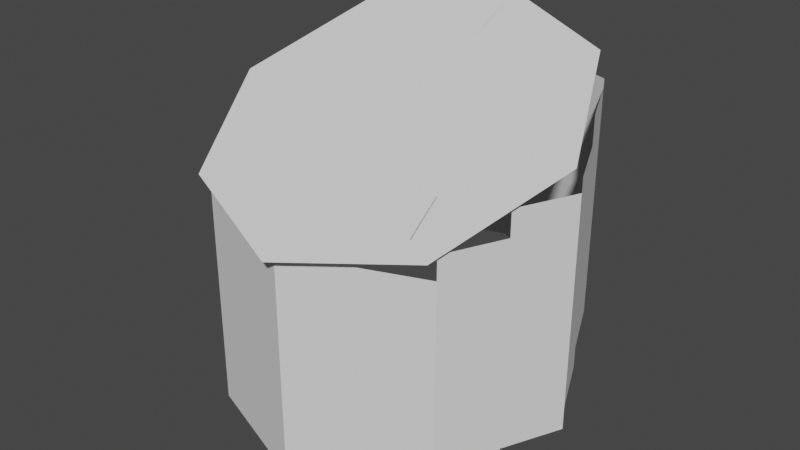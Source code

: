 # Source: glados_aperturedoor_collision.blend  (saved by Blender 3.6.13; exported with 4.5.12 LTS)
import bpy
from mathutils import Matrix  # noqa: F401  (used for matrix-valued properties, if any)

bpy.ops.wm.read_factory_settings(use_empty=True)
scene = bpy.context.scene
scene.name = 'Scene'

# ---- collections
col_collection = bpy.data.collections.new('Collection'); scene.collection.children.link(col_collection)
col_narrow = bpy.data.collections.new('Narrow'); col_collection.children.link(col_narrow)
col_wide = bpy.data.collections.new('Wide'); col_collection.children.link(col_wide)

# ---- world
world_world = bpy.data.worlds.new('World'); scene.world = world_world
world_world.use_nodes = True; world_world.node_tree.nodes.clear()
_N = world_world.node_tree.nodes; _L = world_world.node_tree.links
n0 = _N.new('ShaderNodeOutputWorld'); n0.name = 'World Output'; n0.location = (300, 300)
n1 = _N.new('ShaderNodeBackground'); n1.name = 'Background'; n1.location = (10, 300)
n1.inputs[0].default_value = (0.05088, 0.05088, 0.05088, 1.0)
_L.new(n1.outputs[0], n0.inputs[0])
n0.is_active_output = True
world_world.color = (0.05088, 0.05088, 0.05088)
world_world.use_sun_shadow = False
world_world.sun_shadow_jitter_overblur = 0.0

# ---- meshes
me_plane_008 = bpy.data.meshes.new('Plane.008')
me_plane_008.from_pydata([(-1.0, -0.9063, -0.4226), (1.0, -0.9063, -0.4226), (-1.0, 0.9063, 0.4226), (1.0, 0.9063, 0.4226)], [], [(0, 1, 3, 2)])
_uv = me_plane_008.uv_layers.new(name='UVMap')
_uv.uv.foreach_set('vector', [0.0, 0.0, 1.0, 0.0, 1.0, 1.0, 0.0, 1.0])
me_plane_008.update()
me_glados_aperturedoor = bpy.data.meshes.new('glados_aperturedoor')
me_glados_aperturedoor.from_pydata([], [], [])
me_glados_aperturedoor.materials.append(None)
me_glados_aperturedoor.materials.append(None)
me_glados_aperturedoor.materials.append(None)
me_glados_aperturedoor.materials.append(None)
me_glados_aperturedoor.update()
me_plane_012 = bpy.data.meshes.new('Plane.012')
me_plane_012.from_pydata([(0.4773, -0.1792, 1.025), (-0.4773, 0.1792, 1.025), (0.4773, -0.1792, -1.025), (-0.4773, 0.1792, -1.025)], [], [(0, 1, 3, 2)])
_uv = me_plane_012.uv_layers.new(name='UVMap')
_uv.uv.foreach_set('vector', [0.0, 0.0, 1.0, 0.0, 1.0, 1.0, 0.0, 1.0])
me_plane_012.update()
me_plane_011 = bpy.data.meshes.new('Plane.011')
me_plane_011.from_pydata([(0.09885, -0.2163, 1.04), (0.09885, -0.2163, -1.04), (-0.09885, 0.2163, 1.04), (-0.09885, 0.2163, -1.04)], [], [(0, 2, 3, 1)])
_uv = me_plane_011.uv_layers.new(name='UVMap')
_uv.uv.foreach_set('vector', [0.0, 0.0, 0.5, 0.0, 0.5, 1.0, 0.0, 1.0])
me_plane_011.update()
me_plane_017 = bpy.data.meshes.new('Plane.017')
me_plane_017.from_pydata([(-0.09885, 0.2163, 1.028), (-0.09885, 0.2163, -1.028), (0.09885, -0.2163, 1.028), (0.09885, -0.2163, -1.028)], [], [(2, 0, 1, 3)])
_uv = me_plane_017.uv_layers.new(name='UVMap')
_uv.uv.foreach_set('vector', [0.5, 0.0, 1.0, 0.0, 1.0, 1.0, 0.5, 1.0])
me_plane_017.update()
me_plane_007 = bpy.data.meshes.new('Plane.007')
me_plane_007.from_pydata([(-0.09885, -0.2163, 1.025), (-0.09885, -0.2163, -1.025), (0.09885, 0.2163, 1.025), (0.09885, 0.2163, -1.025)], [], [(0, 2, 3, 1)])
_uv = me_plane_007.uv_layers.new(name='UVMap')
_uv.uv.foreach_set('vector', [0.0, 0.0, 0.5, 0.0, 0.5, 1.0, 0.0, 1.0])
me_plane_007.update()
me_plane_015 = bpy.data.meshes.new('Plane.015')
me_plane_015.from_pydata([(0.09885, 0.2163, 1.025), (0.09885, 0.2163, -1.025), (-0.09885, -0.2163, 1.025), (-0.09885, -0.2163, -1.025)], [], [(2, 0, 1, 3)])
_uv = me_plane_015.uv_layers.new(name='UVMap')
_uv.uv.foreach_set('vector', [0.5, 0.0, 1.0, 0.0, 1.0, 1.0, 0.5, 1.0])
me_plane_015.update()
me_plane_005 = bpy.data.meshes.new('Plane.005')
me_plane_005.from_pydata([(-0.4773, -0.1792, 1.012), (0.4773, 0.1792, 1.012), (-0.4773, -0.1792, -1.012), (0.4773, 0.1792, -1.012)], [], [(0, 1, 3, 2)])
_uv = me_plane_005.uv_layers.new(name='UVMap')
_uv.uv.foreach_set('vector', [0.0, 0.0, 1.0, 0.0, 1.0, 1.0, 0.0, 1.0])
me_plane_005.update()
me_plane_006 = bpy.data.meshes.new('Plane.006')
me_plane_006.from_pydata([(-0.6123, -0.3765, -4.657e-09), (0.6123, -0.3765, -3.725e-09), (-0.6123, 0.2379, -9.313e-10), (0.6123, 0.2379, 0.0)], [], [(0, 1, 3, 2)])
_uv = me_plane_006.uv_layers.new(name='UVMap')
_uv.uv.foreach_set('vector', [0.0, 0.0, 1.0, 0.0, 1.0, 1.0, 0.0, 1.0])
me_plane_006.update()
me_plane_037 = bpy.data.meshes.new('Plane.037')
me_plane_037.from_pydata([(0.4773, -0.1792, 1.025), (-0.4773, 0.1792, 1.025), (0.4773, -0.1792, -1.025), (-0.4773, 0.1792, -1.025)], [], [(0, 1, 3, 2)])
_uv = me_plane_037.uv_layers.new(name='UVMap')
_uv.uv.foreach_set('vector', [0.0, 0.0, 1.0, 0.0, 1.0, 1.0, 0.0, 1.0])
me_plane_037.update()
me_plane_038 = bpy.data.meshes.new('Plane.038')
me_plane_038.from_pydata([(0.09885, -0.2163, 1.04), (0.09885, -0.2163, -1.04), (-0.09885, 0.2163, 1.04), (-0.09885, 0.2163, -1.04)], [], [(0, 2, 3, 1)])
_uv = me_plane_038.uv_layers.new(name='UVMap')
_uv.uv.foreach_set('vector', [0.0, 0.0, 0.5, 0.0, 0.5, 1.0, 0.0, 1.0])
me_plane_038.update()
me_plane_039 = bpy.data.meshes.new('Plane.039')
me_plane_039.from_pydata([(-0.09885, 0.2163, 1.028), (-0.09885, 0.2163, -1.028), (0.09885, -0.2163, 1.028), (0.09885, -0.2163, -1.028)], [], [(2, 0, 1, 3)])
_uv = me_plane_039.uv_layers.new(name='UVMap')
_uv.uv.foreach_set('vector', [0.5, 0.0, 1.0, 0.0, 1.0, 1.0, 0.5, 1.0])
me_plane_039.update()
me_plane_040 = bpy.data.meshes.new('Plane.040')
me_plane_040.from_pydata([(-0.09885, -0.2163, 1.025), (-0.09885, -0.2163, -1.025), (0.09885, 0.2163, 1.025), (0.09885, 0.2163, -1.025)], [], [(0, 2, 3, 1)])
_uv = me_plane_040.uv_layers.new(name='UVMap')
_uv.uv.foreach_set('vector', [0.0, 0.0, 0.5, 0.0, 0.5, 1.0, 0.0, 1.0])
me_plane_040.update()
me_plane_041 = bpy.data.meshes.new('Plane.041')
me_plane_041.from_pydata([(0.09885, 0.2163, 1.025), (0.09885, 0.2163, -1.025), (-0.09885, -0.2163, 1.025), (-0.09885, -0.2163, -1.025)], [], [(2, 0, 1, 3)])
_uv = me_plane_041.uv_layers.new(name='UVMap')
_uv.uv.foreach_set('vector', [0.5, 0.0, 1.0, 0.0, 1.0, 1.0, 0.5, 1.0])
me_plane_041.update()
me_plane_042 = bpy.data.meshes.new('Plane.042')
me_plane_042.from_pydata([(-0.4773, -0.1792, 1.012), (0.4773, 0.1792, 1.012), (-0.4773, -0.1792, -1.012), (0.4773, 0.1792, -1.012)], [], [(0, 1, 3, 2)])
_uv = me_plane_042.uv_layers.new(name='UVMap')
_uv.uv.foreach_set('vector', [0.0, 0.0, 1.0, 0.0, 1.0, 1.0, 0.0, 1.0])
me_plane_042.update()
me_plane_019 = bpy.data.meshes.new('Plane.019')
me_plane_019.from_pydata([(-0.5642, -0.2118, 0.9375), (0.5642, 0.2118, 0.9375), (-0.5642, -0.2118, -0.9375), (0.5642, 0.2118, -0.9375)], [], [(0, 1, 3, 2)])
_uv = me_plane_019.uv_layers.new(name='UVMap')
_uv.uv.foreach_set('vector', [0.0, 0.0, 1.0, 0.0, 1.0, 1.0, 0.0, 1.0])
me_plane_019.update()
me_plane_020 = bpy.data.meshes.new('Plane.020')
me_plane_020.from_pydata([(0.1169, 0.2557, 1.0), (0.1169, 0.2557, -1.0), (-0.1169, -0.2557, 1.0), (-0.1169, -0.2557, -1.0)], [], [(2, 0, 1, 3)])
_uv = me_plane_020.uv_layers.new(name='UVMap')
_uv.uv.foreach_set('vector', [0.5, 0.0, 1.0, 0.0, 1.0, 1.0, 0.5, 1.0])
me_plane_020.update()
me_plane_021 = bpy.data.meshes.new('Plane.021')
me_plane_021.from_pydata([(-0.1169, -0.2557, 0.9725), (-0.1169, -0.2557, -0.9725), (0.1169, 0.2557, 0.9725), (0.1169, 0.2557, -0.9725)], [], [(0, 2, 3, 1)])
_uv = me_plane_021.uv_layers.new(name='UVMap')
_uv.uv.foreach_set('vector', [0.0, 0.0, 0.5, 0.0, 0.5, 1.0, 0.0, 1.0])
me_plane_021.update()
me_plane_022 = bpy.data.meshes.new('Plane.022')
me_plane_022.from_pydata([(-0.1169, 0.2557, 1.013), (-0.1169, 0.2557, -1.013), (0.1169, -0.2557, 1.013), (0.1169, -0.2557, -1.013)], [], [(2, 0, 1, 3)])
_uv = me_plane_022.uv_layers.new(name='UVMap')
_uv.uv.foreach_set('vector', [0.5, 0.0, 1.0, 0.0, 1.0, 1.0, 0.5, 1.0])
me_plane_022.update()
me_plane_023 = bpy.data.meshes.new('Plane.023')
me_plane_023.from_pydata([(0.1169, -0.2557, 1.003), (0.1169, -0.2557, -1.003), (-0.1169, 0.2557, 1.003), (-0.1169, 0.2557, -1.003)], [], [(0, 2, 3, 1)])
_uv = me_plane_023.uv_layers.new(name='UVMap')
_uv.uv.foreach_set('vector', [0.0, 0.0, 0.5, 0.0, 0.5, 1.0, 0.0, 1.0])
me_plane_023.update()
me_plane_024 = bpy.data.meshes.new('Plane.024')
me_plane_024.from_pydata([(0.5642, -0.2118, 0.9875), (0.5642, -0.2118, -0.9875), (-0.5642, 0.2118, 0.9875), (-0.5642, 0.2118, -0.9875)], [], [(0, 2, 3, 1)])
_uv = me_plane_024.uv_layers.new(name='UVMap')
_uv.uv.foreach_set('vector', [0.0, 0.0, 0.5, 0.0, 0.5, 1.0, 0.0, 1.0])
me_plane_024.update()
me_plane_002 = bpy.data.meshes.new('Plane.002')
me_plane_002.from_pydata([(-0.6123, -0.3765, -4.657e-09), (0.6123, -0.3765, -3.725e-09), (-0.6123, 0.2379, -9.313e-10), (0.6123, 0.2379, 0.0)], [], [(0, 1, 3, 2)])
_uv = me_plane_002.uv_layers.new(name='UVMap')
_uv.uv.foreach_set('vector', [0.0, 0.0, 1.0, 0.0, 1.0, 1.0, 0.0, 1.0])
me_plane_002.update()
me_plane_031 = bpy.data.meshes.new('Plane.031')
me_plane_031.from_pydata([(0.5642, -0.2118, 0.9875), (0.5642, -0.2118, -0.9875), (-0.5642, 0.2118, 0.9875), (-0.5642, 0.2118, -0.9875)], [], [(0, 2, 3, 1)])
_uv = me_plane_031.uv_layers.new(name='UVMap')
_uv.uv.foreach_set('vector', [0.0, 0.0, 0.5, 0.0, 0.5, 1.0, 0.0, 1.0])
me_plane_031.update()
me_plane_032 = bpy.data.meshes.new('Plane.032')
me_plane_032.from_pydata([(0.1169, -0.2557, 1.003), (0.1169, -0.2557, -1.003), (-0.1169, 0.2557, 1.003), (-0.1169, 0.2557, -1.003)], [], [(0, 2, 3, 1)])
_uv = me_plane_032.uv_layers.new(name='UVMap')
_uv.uv.foreach_set('vector', [0.0, 0.0, 0.5, 0.0, 0.5, 1.0, 0.0, 1.0])
me_plane_032.update()
me_plane_033 = bpy.data.meshes.new('Plane.033')
me_plane_033.from_pydata([(-0.1169, 0.2557, 1.013), (-0.1169, 0.2557, -1.013), (0.1169, -0.2557, 1.013), (0.1169, -0.2557, -1.013)], [], [(2, 0, 1, 3)])
_uv = me_plane_033.uv_layers.new(name='UVMap')
_uv.uv.foreach_set('vector', [0.5, 0.0, 1.0, 0.0, 1.0, 1.0, 0.5, 1.0])
me_plane_033.update()
me_plane_034 = bpy.data.meshes.new('Plane.034')
me_plane_034.from_pydata([(-0.1169, -0.2557, 0.9725), (-0.1169, -0.2557, -0.9725), (0.1169, 0.2557, 0.9725), (0.1169, 0.2557, -0.9725)], [], [(0, 2, 3, 1)])
_uv = me_plane_034.uv_layers.new(name='UVMap')
_uv.uv.foreach_set('vector', [0.0, 0.0, 0.5, 0.0, 0.5, 1.0, 0.0, 1.0])
me_plane_034.update()
me_plane_035 = bpy.data.meshes.new('Plane.035')
me_plane_035.from_pydata([(0.1169, 0.2557, 1.0), (0.1169, 0.2557, -1.0), (-0.1169, -0.2557, 1.0), (-0.1169, -0.2557, -1.0)], [], [(2, 0, 1, 3)])
_uv = me_plane_035.uv_layers.new(name='UVMap')
_uv.uv.foreach_set('vector', [0.5, 0.0, 1.0, 0.0, 1.0, 1.0, 0.5, 1.0])
me_plane_035.update()
me_plane_036 = bpy.data.meshes.new('Plane.036')
me_plane_036.from_pydata([(-0.5642, -0.2118, 0.9375), (0.5642, 0.2118, 0.9375), (-0.5642, -0.2118, -0.9375), (0.5642, 0.2118, -0.9375)], [], [(0, 1, 3, 2)])
_uv = me_plane_036.uv_layers.new(name='UVMap')
_uv.uv.foreach_set('vector', [0.0, 0.0, 1.0, 0.0, 1.0, 1.0, 0.0, 1.0])
me_plane_036.update()

# ---- objects
ob_collision_name_blades = bpy.data.objects.new('@collision name BLADES', me_plane_008)
ob_ignore_glados_aperturedoor = bpy.data.objects.new('@ignore glados_aperturedoor', me_glados_aperturedoor)
ob_collision_thickness_0_4_wall_001 = bpy.data.objects.new('@collision thickness 0.4 wall.001', me_plane_012)
ob_collision_thickness_0_4_wall_002 = bpy.data.objects.new('@collision thickness 0.4 wall.002', me_plane_011)
ob_collision_thickness_0_4_wall_003 = bpy.data.objects.new('@collision thickness 0.4 wall.003', me_plane_017)
ob_collision_thickness_0_4_wall_004 = bpy.data.objects.new('@collision thickness 0.4 wall.004', me_plane_007)
ob_collision_thickness_0_4_wall_005 = bpy.data.objects.new('@collision thickness 0.4 wall.005', me_plane_015)
ob_collision_thickness_0_4_wall_006 = bpy.data.objects.new('@collision thickness 0.4 wall.006', me_plane_005)
ob_collision_thickness_0_25_face_001 = bpy.data.objects.new('@collision thickness 0.25 face.001', me_plane_006)
ob_collision_thickness_0_25_face_002 = bpy.data.objects.new('@collision thickness 0.25 face.002', me_plane_006)
ob_collision_thickness_0_25_face_003 = bpy.data.objects.new('@collision thickness 0.25 face.003', me_plane_006)
ob_collision_thickness_0_25_face_004 = bpy.data.objects.new('@collision thickness 0.25 face.004', me_plane_006)
ob_collision_thickness_0_25_face_005 = bpy.data.objects.new('@collision thickness 0.25 face.005', me_plane_006)
ob_collision_thickness_0_25_face_006 = bpy.data.objects.new('@collision thickness 0.25 face.006', me_plane_006)
ob_collision_thickness_0_25_face_007 = bpy.data.objects.new('@collision thickness 0.25 face.007', me_plane_006)
ob_collision_thickness_0_25_face_008 = bpy.data.objects.new('@collision thickness 0.25 face.008', me_plane_006)
ob_collision_thickness_0_4_wall_012 = bpy.data.objects.new('@collision thickness 0.4 wall.012', me_plane_037)
ob_collision_thickness_0_4_wall_011 = bpy.data.objects.new('@collision thickness 0.4 wall.011', me_plane_038)
ob_collision_thickness_0_4_wall_010 = bpy.data.objects.new('@collision thickness 0.4 wall.010', me_plane_039)
ob_collision_thickness_0_4_wall_009 = bpy.data.objects.new('@collision thickness 0.4 wall.009', me_plane_040)
ob_collision_thickness_0_4_wall_008 = bpy.data.objects.new('@collision thickness 0.4 wall.008', me_plane_041)
ob_collision_thickness_0_4_wall_007 = bpy.data.objects.new('@collision thickness 0.4 wall.007', me_plane_042)
ob_collision_thickness_0_65_wall_006 = bpy.data.objects.new('@collision thickness 0.65 wall.006', me_plane_019)
ob_collision_thickness_0_65_wall_005 = bpy.data.objects.new('@collision thickness 0.65 wall.005', me_plane_020)
ob_collision_thickness_0_65_wall_004 = bpy.data.objects.new('@collision thickness 0.65 wall.004', me_plane_021)
ob_collision_thickness_0_65_wall_003 = bpy.data.objects.new('@collision thickness 0.65 wall.003', me_plane_022)
ob_collision_thickness_0_65_wall_002 = bpy.data.objects.new('@collision thickness 0.65 wall.002', me_plane_023)
ob_collision_thickness_0_65_wall_001 = bpy.data.objects.new('@collision thickness 0.65 wall.001', me_plane_024)
ob_collision_thickness_0_45_face_008 = bpy.data.objects.new('@collision thickness 0.45 face.008', me_plane_002)
ob_collision_thickness_0_45_face_007 = bpy.data.objects.new('@collision thickness 0.45 face.007', me_plane_002)
ob_collision_thickness_0_45_face_006 = bpy.data.objects.new('@collision thickness 0.45 face.006', me_plane_002)
ob_collision_thickness_0_45_face_005 = bpy.data.objects.new('@collision thickness 0.45 face.005', me_plane_002)
ob_collision_thickness_0_45_face_004 = bpy.data.objects.new('@collision thickness 0.45 face.004', me_plane_002)
ob_collision_thickness_0_45_face_003 = bpy.data.objects.new('@collision thickness 0.45 face.003', me_plane_002)
ob_collision_thickness_0_45_face_002 = bpy.data.objects.new('@collision thickness 0.45 face.002', me_plane_002)
ob_collision_thickness_0_45_face_001 = bpy.data.objects.new('@collision thickness 0.45 face.001', me_plane_002)
ob_collision_thickness_0_65_wall_012 = bpy.data.objects.new('@collision thickness 0.65 wall.012', me_plane_031)
ob_collision_thickness_0_65_wall_011 = bpy.data.objects.new('@collision thickness 0.65 wall.011', me_plane_032)
ob_collision_thickness_0_65_wall_010 = bpy.data.objects.new('@collision thickness 0.65 wall.010', me_plane_033)
ob_collision_thickness_0_65_wall_009 = bpy.data.objects.new('@collision thickness 0.65 wall.009', me_plane_034)
ob_collision_thickness_0_65_wall_008 = bpy.data.objects.new('@collision thickness 0.65 wall.008', me_plane_035)
ob_collision_thickness_0_65_wall_007 = bpy.data.objects.new('@collision thickness 0.65 wall.007', me_plane_036)

# ---- transforms, parenting, visibility, modifiers, constraints
ob_collision_name_blades.location = (-2.347e-07, -1.192e-07, 0.925)
ob_ignore_glados_aperturedoor.location = (0.0, 0.0, 0.0)
ob_collision_thickness_0_4_wall_001.location = (-0.4773, -0.9387, -0.675)
ob_collision_thickness_0_4_wall_002.location = (-1.053, -0.5432, -0.49)
ob_collision_thickness_0_4_wall_003.location = (-1.251, -0.1106, -0.2975)
ob_collision_thickness_0_4_wall_004.location = (-1.251, 0.3219, -0.095)
ob_collision_thickness_0_4_wall_005.location = (-1.053, 0.7545, 0.1)
ob_collision_thickness_0_4_wall_006.location = (-0.4773, 1.15, 0.2875)
ob_collision_thickness_0_25_face_001.location = (-0.4216, -0.9225, 0.4948)
ob_collision_thickness_0_25_face_001.rotation_euler = (0.4068, 0.1624, 5.924)
ob_collision_thickness_0_25_face_002.location = (-1.018, -0.3821, 0.7468)
ob_collision_thickness_0_25_face_002.rotation_euler = (0.1766, 0.4011, 5.141)
ob_collision_thickness_0_25_face_003.location = (-1.018, 0.3821, 1.103)
ob_collision_thickness_0_25_face_003.rotation_euler = (-0.1766, 0.4011, 4.284)
ob_collision_thickness_0_25_face_004.location = (-0.4216, 0.9225, 1.355)
ob_collision_thickness_0_25_face_004.rotation_euler = (-0.4068, 0.1624, 3.501)
ob_collision_thickness_0_25_face_005.location = (0.4216, 0.9225, 1.355)
ob_collision_thickness_0_25_face_005.rotation_euler = (-0.4068, -0.1624, 2.782)
ob_collision_thickness_0_25_face_006.location = (1.018, 0.3821, 1.103)
ob_collision_thickness_0_25_face_006.rotation_euler = (-0.1766, -0.4011, 1.999)
ob_collision_thickness_0_25_face_007.location = (1.018, -0.3821, 0.7468)
ob_collision_thickness_0_25_face_007.rotation_euler = (0.1766, -0.4011, 1.142)
ob_collision_thickness_0_25_face_008.location = (0.4216, -0.9225, 0.4948)
ob_collision_thickness_0_25_face_008.rotation_euler = (0.4068, -0.1624, 6.642)
ob_collision_thickness_0_4_wall_012.location = (0.4773, -0.9387, -0.675)
ob_collision_thickness_0_4_wall_012.scale = (-1.0, 1.0, 1.0)
ob_collision_thickness_0_4_wall_011.location = (1.053, -0.5432, -0.49)
ob_collision_thickness_0_4_wall_011.scale = (-1.0, 1.0, 1.0)
ob_collision_thickness_0_4_wall_010.location = (1.251, -0.1106, -0.2975)
ob_collision_thickness_0_4_wall_010.scale = (-1.0, 1.0, 1.0)
ob_collision_thickness_0_4_wall_009.location = (1.251, 0.3219, -0.095)
ob_collision_thickness_0_4_wall_009.scale = (-1.0, 1.0, 1.0)
ob_collision_thickness_0_4_wall_008.location = (1.053, 0.7545, 0.1)
ob_collision_thickness_0_4_wall_008.scale = (-1.0, 1.0, 1.0)
ob_collision_thickness_0_4_wall_007.location = (0.4773, 1.15, 0.2875)
ob_collision_thickness_0_4_wall_007.scale = (-1.0, 1.0, 1.0)
ob_collision_thickness_0_65_wall_006.location = (-0.5642, 1.34, 0.2125)
ob_collision_thickness_0_65_wall_005.location = (-1.245, 0.8727, 0.075)
ob_collision_thickness_0_65_wall_004.location = (-1.479, 0.3613, -0.1475)
ob_collision_thickness_0_65_wall_003.location = (-1.479, -0.15, -0.3125)
ob_collision_thickness_0_65_wall_002.location = (-1.245, -0.6614, -0.5275)
ob_collision_thickness_0_65_wall_001.location = (-0.5642, -1.129, -0.7125)
ob_collision_thickness_0_45_face_008.location = (0.4216, -0.9225, 0.4948)
ob_collision_thickness_0_45_face_008.rotation_euler = (0.4068, -0.1624, 6.642)
ob_collision_thickness_0_45_face_007.location = (1.018, -0.3821, 0.7468)
ob_collision_thickness_0_45_face_007.rotation_euler = (0.1766, -0.4011, 1.142)
ob_collision_thickness_0_45_face_006.location = (1.018, 0.3821, 1.103)
ob_collision_thickness_0_45_face_006.rotation_euler = (-0.1766, -0.4011, 1.999)
ob_collision_thickness_0_45_face_005.location = (0.4216, 0.9225, 1.355)
ob_collision_thickness_0_45_face_005.rotation_euler = (-0.4068, -0.1624, 2.782)
ob_collision_thickness_0_45_face_004.location = (-0.4216, 0.9225, 1.355)
ob_collision_thickness_0_45_face_004.rotation_euler = (-0.4068, 0.1624, 3.501)
ob_collision_thickness_0_45_face_003.location = (-1.018, 0.3821, 1.103)
ob_collision_thickness_0_45_face_003.rotation_euler = (-0.1766, 0.4011, 4.284)
ob_collision_thickness_0_45_face_002.location = (-1.018, -0.3821, 0.7468)
ob_collision_thickness_0_45_face_002.rotation_euler = (0.1766, 0.4011, 5.141)
ob_collision_thickness_0_45_face_001.location = (-0.4216, -0.9225, 0.4948)
ob_collision_thickness_0_45_face_001.rotation_euler = (0.4068, 0.1624, 5.924)
ob_collision_thickness_0_65_wall_012.location = (0.5642, -1.129, -0.7125)
ob_collision_thickness_0_65_wall_012.scale = (-1.0, 1.0, 1.0)
ob_collision_thickness_0_65_wall_011.location = (1.245, -0.6614, -0.5275)
ob_collision_thickness_0_65_wall_011.scale = (-1.0, 1.0, 1.0)
ob_collision_thickness_0_65_wall_010.location = (1.479, -0.15, -0.3125)
ob_collision_thickness_0_65_wall_010.scale = (-1.0, 1.0, 1.0)
ob_collision_thickness_0_65_wall_009.location = (1.479, 0.3613, -0.1475)
ob_collision_thickness_0_65_wall_009.scale = (-1.0, 1.0, 1.0)
ob_collision_thickness_0_65_wall_008.location = (1.245, 0.8727, 0.075)
ob_collision_thickness_0_65_wall_008.scale = (-1.0, 1.0, 1.0)
ob_collision_thickness_0_65_wall_007.location = (0.5642, 1.34, 0.2125)
ob_collision_thickness_0_65_wall_007.scale = (-1.0, 1.0, 1.0)

# ---- collection membership
col_collection.objects.link(ob_collision_name_blades)
col_collection.objects.link(ob_ignore_glados_aperturedoor)
col_narrow.objects.link(ob_collision_thickness_0_4_wall_001)
col_narrow.objects.link(ob_collision_thickness_0_4_wall_002)
col_narrow.objects.link(ob_collision_thickness_0_4_wall_003)
col_narrow.objects.link(ob_collision_thickness_0_4_wall_004)
col_narrow.objects.link(ob_collision_thickness_0_4_wall_005)
col_narrow.objects.link(ob_collision_thickness_0_4_wall_006)
col_narrow.objects.link(ob_collision_thickness_0_25_face_001)
col_narrow.objects.link(ob_collision_thickness_0_25_face_002)
col_narrow.objects.link(ob_collision_thickness_0_25_face_003)
col_narrow.objects.link(ob_collision_thickness_0_25_face_004)
col_narrow.objects.link(ob_collision_thickness_0_25_face_005)
col_narrow.objects.link(ob_collision_thickness_0_25_face_006)
col_narrow.objects.link(ob_collision_thickness_0_25_face_007)
col_narrow.objects.link(ob_collision_thickness_0_25_face_008)
col_narrow.objects.link(ob_collision_thickness_0_4_wall_012)
col_narrow.objects.link(ob_collision_thickness_0_4_wall_011)
col_narrow.objects.link(ob_collision_thickness_0_4_wall_010)
col_narrow.objects.link(ob_collision_thickness_0_4_wall_009)
col_narrow.objects.link(ob_collision_thickness_0_4_wall_008)
col_narrow.objects.link(ob_collision_thickness_0_4_wall_007)
col_wide.objects.link(ob_collision_thickness_0_65_wall_006)
col_wide.objects.link(ob_collision_thickness_0_65_wall_005)
col_wide.objects.link(ob_collision_thickness_0_65_wall_004)
col_wide.objects.link(ob_collision_thickness_0_65_wall_003)
col_wide.objects.link(ob_collision_thickness_0_65_wall_002)
col_wide.objects.link(ob_collision_thickness_0_65_wall_001)
col_wide.objects.link(ob_collision_thickness_0_45_face_008)
col_wide.objects.link(ob_collision_thickness_0_45_face_007)
col_wide.objects.link(ob_collision_thickness_0_45_face_006)
col_wide.objects.link(ob_collision_thickness_0_45_face_005)
col_wide.objects.link(ob_collision_thickness_0_45_face_004)
col_wide.objects.link(ob_collision_thickness_0_45_face_003)
col_wide.objects.link(ob_collision_thickness_0_45_face_002)
col_wide.objects.link(ob_collision_thickness_0_45_face_001)
col_wide.objects.link(ob_collision_thickness_0_65_wall_012)
col_wide.objects.link(ob_collision_thickness_0_65_wall_011)
col_wide.objects.link(ob_collision_thickness_0_65_wall_010)
col_wide.objects.link(ob_collision_thickness_0_65_wall_009)
col_wide.objects.link(ob_collision_thickness_0_65_wall_008)
col_wide.objects.link(ob_collision_thickness_0_65_wall_007)
def _layer_coll(name, lc=None):
    lc = lc or bpy.context.view_layer.layer_collection
    for c in lc.children:
        if c.name == name: return c
        r = _layer_coll(name, c)
        if r: return r
_layer_coll('Narrow').exclude = True

# ---- scene / render settings (as saved in the file)
scene.frame_start = 1; scene.frame_end = 250; scene.frame_set(1)
scene.render.engine = 'BLENDER_EEVEE_NEXT'
scene.cycles.sampling_pattern = 'TABULATED_SOBOL'
scene.view_settings.view_transform = 'Filmic'
bpy.context.view_layer.update()

# ---- added for rendering (the .blend has no active camera and no usable light): camera, sun
cam_auto = bpy.data.cameras.new('AutoCamera')
cam_auto.lens = 50.0
cam_auto.sensor_width = 36.0
cam_auto.clip_end = 1000.0
ob_auto_camera = bpy.data.objects.new('AutoCamera', cam_auto)
scene.collection.objects.link(ob_auto_camera)
ob_auto_camera.location = (5.08033, -6.04546, 4.01486)
ob_auto_camera.rotation_euler = (1.09748, -7.21219e-08, 0.694738)
scene.camera = ob_auto_camera
light_auto_sun = bpy.data.lights.new('AutoSun', 'SUN')
light_auto_sun.energy = 3.0
light_auto_sun.angle = 0.0523599
ob_auto_sun = bpy.data.objects.new('AutoSun', light_auto_sun)
scene.collection.objects.link(ob_auto_sun)
ob_auto_sun.rotation_euler = (0.872665, 0.174533, 0.523599)
bpy.context.view_layer.update()

